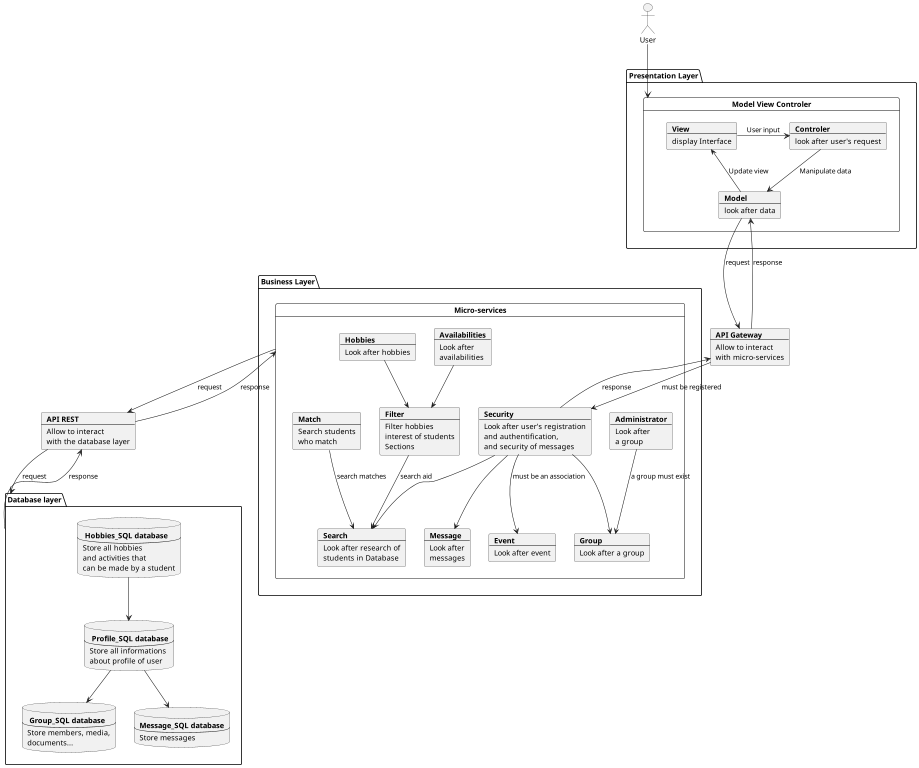

The diagram above was rendered by PlantUML. Its source (embedded in the PNG):
@startuml
scale 1024 width
scale 768 height
actor User
package "Presentation Layer" {
card "Model View Controler" as MVC {
    card View [
    <b>View
    ----
    display Interface
    ]
    card Model [
    <b>Model
    ----
    look after data
    ]
    card Controler [
    <b>Controler
    ----
    look after user's request
    ]
}
}
card api [
    <b>API Gateway
    ---
    Allow to interact
    with micro-services
]

package "Business Layer" {
card "Micro-services" as MS {
    card auth [
        <b>Security
        ----
        Look after user's registration
        and authentification,
        and security of messages
    ]
    card search [
        <b>Search
        ---
        Look after research of
        students in Database
    ]
    card filter [
        <b>Filter
        ---
        Filter hobbies
        interest of students
        Sections
    ]
    card match [
        <b>Match
        ---
        Search students
        who match
    ]
    card msg [
        <b>Message
        ---
        Look after
        messages
    ]
    card admin [
        <b>Administrator
        ---
        Look after
        a group
    ]
    card av [
        <b>Availabilities
        ---
        Look after
        availabilities
    ]
    card event [
        <b>Event
        ---
        Look after event
    ]
    card hobbie [
        <b>Hobbies
        ---
        Look after hobbies
    ]
    card gp [
        <b>Group
        ---
        Look after a group
    ]
}
}
card rest [
    <b>API REST
    ---
    Allow to interact
    with the database layer
]
package "Database layer" as db {
    database user [
        <b> Profile_SQL database
        ---
        Store all informations
        about profile of user
    ]
    database hobbies [
        <b> Hobbies_SQL database
        ---
        Store all hobbies
        and activities that
        can be made by a student
    ]
    database group [
        <b> Group_SQL database
        ---
        Store members, media,
        documents...
    ]
    database messages [
        <b>Message_SQL database
        ---
        Store messages
    ]
}

User --> MVC
View -> Controler : User input
Controler --> Model : Manipulate data
Model --> View : Update view
Model -d-> api: request
api -u-> Model: response
api -d-> auth: must be registered
auth -u-> api: response

    db --> rest: response
    rest --> db: request
    MS --> rest: request
    rest --> MS: response

    hobbies --> user
    user --> group
    user --> messages
av --> filter
hobbie --> filter
match --> search : search matches
filter --> search : search aid
auth --> msg
auth --> gp
admin --> gp: a group must exist
auth --> event: must be an association
auth --> search

@enduml